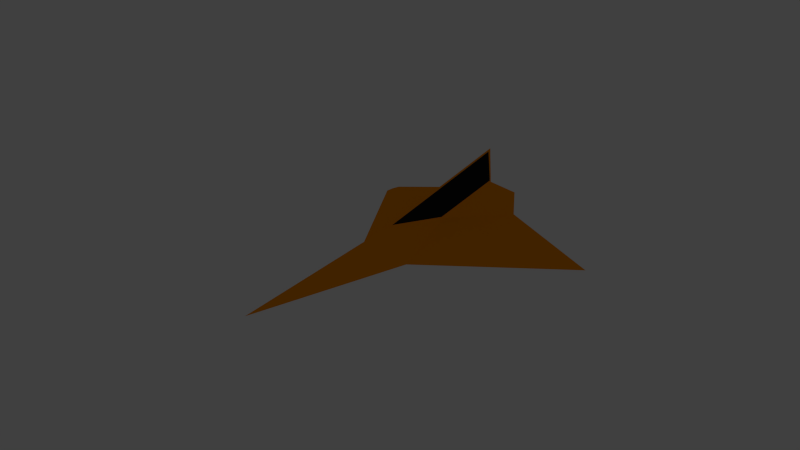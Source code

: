 # Source: ship.blend  (saved by Blender 2.63.0; exported with 4.5.12 LTS)
import bpy
from mathutils import Matrix  # noqa: F401  (used for matrix-valued properties, if any)

bpy.ops.wm.read_factory_settings(use_empty=True)
scene = bpy.context.scene
scene.name = 'Scene'

# ---- collections
col_collection_1 = bpy.data.collections.new('Collection 1'); scene.collection.children.link(col_collection_1)

# ---- materials (node trees are filled in below, after node groups)
mat_material = bpy.data.materials.new('Material')
mat_material.alpha_threshold = 0.0
mat_material.use_transparent_shadow = False
mat_material.diffuse_color = (0.06514, 1.0, 0.949, 1.0)
mat_material.roughness = 0.5
mat_material.line_color = (0.0, 0.0, 0.0, 1.0)
mat_material_002 = bpy.data.materials.new('Material.002')
mat_material_002.alpha_threshold = 0.0
mat_material_002.use_transparent_shadow = False
mat_material_002.diffuse_color = (0.01341, 0.01341, 0.01341, 1.0)
mat_material_002.roughness = 0.5
mat_material_002.specular_intensity = 0.7115
mat_material_002.line_color = (0.0, 0.0, 0.0, 1.0)
mat_material_001 = bpy.data.materials.new('Material.001')
mat_material_001.alpha_threshold = 0.0
mat_material_001.use_transparent_shadow = False
mat_material_001.diffuse_color = (1.0, 0.3103, 0.0, 1.0)
mat_material_001.specular_color = (0.9039, 1.0, 0.9098)
mat_material_001.roughness = 0.5
mat_material_001.specular_intensity = 0.8462
mat_material_001.line_color = (0.0, 0.0, 0.0, 1.0)

# ---- material node trees

# ---- world
world_world = bpy.data.worlds.new('World'); scene.world = world_world
world_world.color = (0.05088, 0.05088, 0.05088)
world_world.use_sun_shadow = False
world_world.sun_shadow_jitter_overblur = 0.0
world_world.cycles.sampling_method = 'MANUAL'
world_world.cycles.sample_map_resolution = 256

# ---- cameras
cam_camera = bpy.data.cameras.new('Camera')
cam_camera.clip_end = 100.0
cam_camera.lens = 35.0
cam_camera.sensor_width = 32.0
cam_camera.sensor_height = 18.0
cam_camera.ortho_scale = 7.314
cam_camera.dof.focus_distance = 0.0
cam_camera.dof.aperture_fstop = 128.0

# ---- lights
light_spot = bpy.data.lights.new('Spot', 'SPOT')
light_spot.transmission_factor = 0.0
light_spot.energy = 100.0
light_spot.shadow_buffer_clip_start = 0.5
light_spot.shadow_soft_size = 0.1
light_spot.shadow_maximum_resolution = 0.006
light_spot.use_absolute_resolution = True
light_spot.cycles.use_multiple_importance_sampling = False
light_lamp = bpy.data.lights.new('Lamp', 'POINT')
light_lamp.transmission_factor = 0.0
light_lamp.cutoff_distance = 30.0
light_lamp.energy = 100.0
light_lamp.shadow_buffer_clip_start = 1.001
light_lamp.shadow_soft_size = 0.1
light_lamp.shadow_maximum_resolution = 0.006
light_lamp.use_absolute_resolution = True
light_lamp.cycles.use_multiple_importance_sampling = False

# ---- meshes
me_circle = bpy.data.meshes.new('Circle')
me_circle.from_pydata([(0.0, 1.0, 0.0), (-0.1951, 0.9808, 0.0), (-0.3827, 0.9239, 0.0), (-0.5556, 0.8315, 0.0), (-0.7071, 0.7071, 0.0), (-0.8315, 0.5556, 0.0), (-0.9239, 0.3827, 0.0), (-0.9808, 0.1951, 0.0), (-1.0, 7.55e-08, 0.0), (-0.9808, -0.1951, 0.0), (-0.9239, -0.3827, 0.0), (-0.8315, -0.5556, 0.0), (-0.7071, -0.7071, 0.0), (-0.5556, -0.8315, 0.0), (-0.3827, -0.9239, 0.0), (-0.1951, -0.9808, 0.0), (3.258e-07, -1.0, 0.0), (0.1951, -0.9808, 0.0), (0.3827, -0.9239, 0.0), (0.5556, -0.8315, 0.0), (0.7071, -0.7071, 0.0), (0.8315, -0.5556, 0.0), (0.9239, -0.3827, 0.0), (0.9808, -0.1951, 0.0), (1.0, 9.656e-07, 0.0), (0.9808, 0.1951, 0.0), (0.9239, 0.3827, 0.0), (0.8315, 0.5556, 0.0), (0.7071, 0.7071, 0.0), (0.5556, 0.8315, 0.0), (0.3827, 0.9239, 0.0), (0.1951, 0.9808, 0.0), (0.00355, 0.3494, -0.5285), (-0.06462, 0.3427, -0.5285), (-0.1302, 0.3228, -0.5285), (-0.1906, 0.2905, -0.5285), (-0.2435, 0.2471, -0.5285), (-0.287, 0.1941, -0.5285), (-0.3193, 0.1337, -0.5285), (-0.3391, 0.06817, -0.5285), (-0.3459, 2.539e-07, -0.5285), (-0.3391, -0.06817, -0.5285), (-0.3193, -0.1337, -0.5285), (-0.287, -0.1941, -0.5285), (-0.2435, -0.2471, -0.5285), (-0.1906, -0.2905, -0.5285), (-0.1302, -0.3228, -0.5285), (-0.06462, -0.3427, -0.5285), (0.00355, -0.3494, -0.5285), (0.07172, -0.3427, -0.5285), (0.1373, -0.3228, -0.5285), (0.1977, -0.2905, -0.5285), (0.2506, -0.2471, -0.5285), (0.2941, -0.1941, -0.5285), (0.3264, -0.1337, -0.5285), (0.3462, -0.06817, -0.5285), (0.353, 5.649e-07, -0.5285), (0.3462, 0.06817, -0.5285), (0.3264, 0.1337, -0.5285), (0.2941, 0.1941, -0.5285), (0.2506, 0.2471, -0.5285), (0.1977, 0.2905, -0.5285), (0.1373, 0.3228, -0.5285), (0.07172, 0.3427, -0.5285), (4.938e-08, 1.416, 0.7432), (-0.2762, 1.389, 0.7432), (-0.5418, 1.308, 0.7432), (-0.7866, 1.177, 0.7432), (-1.001, 1.001, 0.7432), (-1.177, 0.7866, 0.7432), (-1.308, 0.5418, 0.7432), (-1.389, 0.2762, 0.7432), (-1.416, -8.177e-08, 0.7432), (-1.389, -0.2762, 0.7432), (-1.308, -0.5418, 0.7432), (-1.177, -0.7866, 0.7432), (-1.001, -1.001, 0.7432), (-0.7866, -1.177, 0.7432), (-0.5418, -1.308, 0.7432), (-0.2762, -1.389, 0.7432), (5.107e-07, -1.416, 0.7432), (0.2762, -1.389, 0.7432), (0.5418, -1.308, 0.7432), (0.7866, -1.177, 0.7432), (1.001, -1.001, 0.7432), (1.177, -0.7866, 0.7432), (1.308, -0.5418, 0.7432), (1.389, -0.2762, 0.7432), (1.416, 1.178e-06, 0.7432), (1.389, 0.2762, 0.7432), (1.308, 0.5418, 0.7432), (1.177, 0.7866, 0.7432), (1.001, 1.001, 0.7432), (0.7866, 1.177, 0.7432), (0.5418, 1.308, 0.7432), (0.2762, 1.389, 0.7432), (4.938e-08, 1.847, 1.858), (-0.2762, 1.811, 1.858), (-0.5418, 1.706, 1.858), (-0.7866, 1.536, 1.858), (-1.001, 1.306, 1.858), (-1.177, 1.026, 1.858), (-1.308, 0.7068, 1.858), (-1.389, 0.3603, 1.858), (-1.416, -2.618e-07, 1.858), (-1.389, -0.3603, 1.858), (-1.308, -0.7068, 1.858), (-1.177, -1.026, 1.858), (-1.001, -1.306, 1.858), (-0.7866, -1.536, 1.858), (-0.5418, -1.706, 1.858), (-0.2762, -1.811, 1.858), (5.107e-07, -1.847, 1.858), (0.2762, -1.811, 1.858), (0.5418, -1.706, 1.858), (0.7866, -1.536, 1.858), (1.001, -1.306, 1.858), (1.177, -1.026, 1.858), (1.308, -0.7068, 1.858), (1.389, -0.3603, 1.858), (1.416, 1.382e-06, 1.858), (1.389, 0.3603, 1.858), (1.308, 0.7068, 1.858), (1.177, 1.026, 1.858), (1.001, 1.306, 1.858), (0.7866, 1.536, 1.858), (0.5418, 1.706, 1.858), (0.2762, 1.811, 1.858), (0.00355, 0.1876, -0.2015), (-0.06462, 0.184, -0.2015), (-0.1302, 0.1733, -0.2015), (-0.1906, 0.156, -0.2015), (-0.2435, 0.1326, -0.2015), (-0.287, 0.1042, -0.2015), (-0.3193, 0.07179, -0.2015), (-0.3391, 0.0366, -0.2015), (-0.3459, 2.624e-07, -0.2015), (-0.3391, -0.0366, -0.2015), (-0.3193, -0.07179, -0.2015), (-0.287, -0.1042, -0.2015), (-0.2435, -0.1326, -0.2015), (-0.1906, -0.156, -0.2015), (-0.1302, -0.1733, -0.2015), (-0.06462, -0.184, -0.2015), (0.00355, -0.1876, -0.2015), (0.07172, -0.184, -0.2015), (0.1373, -0.1733, -0.2015), (0.1977, -0.156, -0.2015), (0.2506, -0.1326, -0.2015), (0.2941, -0.1042, -0.2015), (0.3264, -0.07179, -0.2015), (0.3462, -0.0366, -0.2015), (0.353, 4.294e-07, -0.2015), (0.3462, 0.0366, -0.2015), (0.3264, 0.07179, -0.2015), (0.2941, 0.1042, -0.2015), (0.2506, 0.1326, -0.2015), (0.1977, 0.156, -0.2015), (0.1373, 0.1733, -0.2015), (0.07172, 0.184, -0.2015)], [], [(11, 43, 12), (8, 40, 9), (5, 37, 38), (2, 34, 35), (31, 63, 32), (28, 60, 61), (25, 57, 58), (22, 54, 23), (19, 51, 20), (16, 48, 17), (13, 45, 14), (10, 42, 11), (7, 39, 40), (4, 36, 37), (1, 33, 34), (30, 62, 63), (27, 59, 60), (24, 56, 57), (21, 53, 22), (18, 50, 19), (15, 47, 16), (12, 44, 13), (9, 41, 10), (6, 38, 39), (3, 35, 36), (0, 32, 33), (29, 61, 62), (26, 58, 59), (23, 55, 24), (20, 52, 21), (17, 49, 18), (14, 46, 15), (12, 76, 75), (9, 73, 72), (6, 70, 69), (3, 67, 66), (0, 64, 95), (29, 93, 92), (26, 90, 89), (23, 87, 86), (20, 84, 83), (17, 81, 80), (14, 78, 77), (11, 75, 74), (8, 72, 71), (5, 69, 68), (2, 66, 65), (31, 95, 94), (28, 92, 91), (25, 89, 88), (22, 86, 85), (19, 83, 82), (16, 80, 79), (13, 77, 76), (10, 74, 73), (7, 71, 70), (4, 68, 67), (1, 65, 64), (30, 94, 93), (27, 91, 90), (24, 88, 87), (21, 85, 84), (18, 82, 81), (15, 79, 78), (78, 110, 109), (75, 107, 106), (72, 104, 103), (69, 101, 100), (66, 98, 97), (95, 127, 126), (92, 124, 123), (89, 121, 120), (86, 118, 117), (83, 115, 114), (80, 112, 111), (77, 109, 108), (74, 106, 105), (71, 103, 102), (68, 100, 99), (65, 97, 96), (94, 126, 125), (91, 123, 122), (88, 120, 119), (85, 117, 116), (82, 114, 113), (79, 111, 110), (76, 108, 107), (73, 105, 104), (70, 102, 101), (67, 99, 98), (64, 96, 127), (93, 125, 124), (90, 122, 121), (87, 119, 118), (84, 116, 115), (81, 113, 112), (42, 138, 139), (39, 135, 136), (36, 132, 133), (33, 129, 130), (62, 158, 159), (59, 155, 156), (56, 152, 153), (53, 149, 150), (50, 146, 147), (47, 143, 144), (44, 140, 141), (41, 137, 138), (38, 134, 135), (35, 131, 132), (32, 128, 129), (61, 157, 158), (58, 154, 155), (55, 151, 152), (52, 148, 149), (49, 145, 146), (46, 142, 143), (43, 139, 140), (40, 136, 137), (37, 133, 134), (34, 130, 131), (63, 159, 128), (60, 156, 157), (57, 153, 154), (54, 150, 151), (51, 147, 148), (48, 144, 145), (45, 141, 142), (43, 44, 12), (40, 41, 9), (6, 5, 38), (3, 2, 35), (0, 31, 32), (29, 28, 61), (26, 25, 58), (54, 55, 23), (51, 52, 20), (48, 49, 17), (45, 46, 14), (42, 43, 11), (8, 7, 40), (5, 4, 37), (2, 1, 34), (31, 30, 63), (28, 27, 60), (25, 24, 57), (53, 54, 22), (50, 51, 19), (47, 48, 16), (44, 45, 13), (41, 42, 10), (7, 6, 39), (4, 3, 36), (1, 0, 33), (30, 29, 62), (27, 26, 59), (55, 56, 24), (52, 53, 21), (49, 50, 18), (46, 47, 15), (11, 12, 75), (8, 9, 72), (5, 6, 69), (2, 3, 66), (31, 0, 95), (28, 29, 92), (25, 26, 89), (22, 23, 86), (19, 20, 83), (16, 17, 80), (13, 14, 77), (10, 11, 74), (7, 8, 71), (4, 5, 68), (1, 2, 65), (30, 31, 94), (27, 28, 91), (24, 25, 88), (21, 22, 85), (18, 19, 82), (15, 16, 79), (12, 13, 76), (9, 10, 73), (6, 7, 70), (3, 4, 67), (0, 1, 64), (29, 30, 93), (26, 27, 90), (23, 24, 87), (20, 21, 84), (17, 18, 81), (14, 15, 78), (77, 78, 109), (74, 75, 106), (71, 72, 103), (68, 69, 100), (65, 66, 97), (94, 95, 126), (91, 92, 123), (88, 89, 120), (85, 86, 117), (82, 83, 114), (79, 80, 111), (76, 77, 108), (73, 74, 105), (70, 71, 102), (67, 68, 99), (64, 65, 96), (93, 94, 125), (90, 91, 122), (87, 88, 119), (84, 85, 116), (81, 82, 113), (78, 79, 110), (75, 76, 107), (72, 73, 104), (69, 70, 101), (66, 67, 98), (95, 64, 127), (92, 93, 124), (89, 90, 121), (86, 87, 118), (83, 84, 115), (80, 81, 112), (43, 42, 139), (40, 39, 136), (37, 36, 133), (34, 33, 130), (63, 62, 159), (60, 59, 156), (57, 56, 153), (54, 53, 150), (51, 50, 147), (48, 47, 144), (45, 44, 141), (42, 41, 138), (39, 38, 135), (36, 35, 132), (33, 32, 129), (62, 61, 158), (59, 58, 155), (56, 55, 152), (53, 52, 149), (50, 49, 146), (47, 46, 143), (44, 43, 140), (41, 40, 137), (38, 37, 134), (35, 34, 131), (32, 63, 128), (61, 60, 157), (58, 57, 154), (55, 54, 151), (52, 51, 148), (49, 48, 145), (46, 45, 142)])
me_circle.materials.append(mat_material)
me_circle.use_remesh_preserve_volume = False
me_circle.use_remesh_preserve_attributes = False
me_circle.use_mirror_vertex_groups = False
me_circle.update()
me_cone_003 = bpy.data.meshes.new('Cone.003')
me_cone_003.from_pydata([(0.0, 0.9057, -1.852), (0.0, 0.3515, 0.1714), (-0.2165, 0.527, -1.644), (0.2165, 0.527, -1.644), (-0.1724, 0.2632, -0.7362), (0.1724, 0.2632, -0.7362)], [], [(4, 1, 0, 2), (0, 3, 2), (0, 1, 5, 3)])
_uv = me_cone_003.uv_layers.new(name='UVMap')
_uv.uv.foreach_set('vector', [0.0, 0.0, 1.0, 0.0, 1.0, 1.0, 0.0, 1.0, 0.0, 0.0, 1.0, 0.0, 1.0, 1.0, 0.0, 0.0, 1.0, 0.0, 1.0, 1.0, 0.0, 1.0])
me_cone_003.materials.append(mat_material_002)
me_cone_003.use_remesh_preserve_volume = False
me_cone_003.use_remesh_preserve_attributes = False
me_cone_003.use_mirror_vertex_groups = False
me_cone_003.update()
me_cone_002 = bpy.data.meshes.new('Cone.002')
me_cone_002.from_pydata([(0.0, 0.9057, -1.843), (1.884, -0.2101, -1.628), (0.0, -1.031e-07, 2.366), (-1.884, -0.2101, -1.628), (0.433, 0.351, -1.891), (-5.96e-08, -0.001162, -2.057), (-0.433, 0.351, -1.891), (0.6495, 0.1749, -1.628), (-0.4127, -0.000581, 0.1872), (0.4127, -0.000581, 0.1872), (-0.433, -0.001162, -1.628), (0.0, 0.3515, 0.1872), (-0.2165, 0.527, -1.628), (0.2165, 0.527, -1.628), (0.433, -0.001162, -1.628), (-0.6495, 0.1749, -1.628), (-2.98e-08, 0.2629, -1.416), (-0.1724, 0.2632, -0.7204), (0.1724, 0.2632, -0.7204), (-2.98e-08, 0.08939, -0.7204)], [], [(17, 11, 0, 12), (18, 9, 1, 7), (19, 8, 3, 10), (0, 13, 12), (6, 16, 15), (15, 17, 12, 6), (3, 8, 17, 15), (8, 2, 11, 17), (13, 18, 7, 4), (0, 11, 18, 13), (11, 2, 9, 18), (14, 19, 10, 5), (1, 9, 19, 14), (9, 2, 8, 19), (15, 10, 3), (15, 16, 10), (16, 5, 10), (7, 1, 14), (4, 7, 16), (12, 16, 6), (12, 13, 16), (13, 4, 16), (16, 14, 5), (16, 7, 14)])
_uv = me_cone_002.uv_layers.new(name='UVMap')
_uv.uv.foreach_set('vector', [0.0, 0.0, 1.0, 0.0, 1.0, 1.0, 0.0, 1.0, 0.0, 0.0, 1.0, 0.0, 1.0, 1.0, 0.0, 1.0, 0.0, 0.0, 1.0, 0.0, 1.0, 1.0, 0.0, 1.0, 0.0, 0.0, 1.0, 0.0, 1.0, 1.0, 0.0, 0.0, 1.0, 0.0, 1.0, 1.0, 0.0, 0.0, 1.0, 0.0, 1.0, 1.0, 0.0, 1.0, 0.0, 0.0, 1.0, 0.0, 1.0, 1.0, 0.0, 1.0, 0.0, 0.0, 1.0, 0.0, 1.0, 1.0, 0.0, 1.0, 0.0, 0.0, 1.0, 0.0, 1.0, 1.0, 0.0, 1.0, 0.0, 0.0, 1.0, 0.0, 1.0, 1.0, 0.0, 1.0, 0.0, 0.0, 1.0, 0.0, 1.0, 1.0, 0.0, 1.0, 0.0, 0.0, 1.0, 0.0, 1.0, 1.0, 0.0, 1.0, 0.0, 0.0, 1.0, 0.0, 1.0, 1.0, 0.0, 1.0, 0.0, 0.0, 1.0, 0.0, 1.0, 1.0, 0.0, 1.0, 0.0, 0.0, 1.0, 0.0, 1.0, 1.0, 0.0, 0.0, 1.0, 0.0, 1.0, 1.0, 0.0, 0.0, 1.0, 0.0, 1.0, 1.0, 0.0, 0.0, 1.0, 0.0, 1.0, 1.0, 0.0, 0.0, 1.0, 0.0, 1.0, 1.0, 0.0, 0.0, 1.0, 0.0, 1.0, 1.0, 0.0, 0.0, 1.0, 0.0, 1.0, 1.0, 0.0, 0.0, 1.0, 0.0, 1.0, 1.0, 0.0, 0.0, 1.0, 0.0, 1.0, 1.0, 0.0, 0.0, 1.0, 0.0, 1.0, 1.0])
me_cone_002.materials.append(mat_material_001)
me_cone_002.use_remesh_preserve_volume = False
me_cone_002.use_remesh_preserve_attributes = False
me_cone_002.use_mirror_vertex_groups = False
me_cone_002.update()
me_cone = bpy.data.meshes.new('Cone')
me_cone.from_pydata([(0.0, 0.9057, -1.843), (1.884, -0.2101, -1.628), (0.0, -1.031e-07, 2.366), (-1.884, -0.2101, -1.628), (0.433, 0.351, -1.891), (-5.96e-08, -0.001162, -2.057), (-0.433, 0.351, -1.891), (0.6495, 0.1749, -1.628), (-0.4127, -0.000581, 0.1872), (0.4127, -0.000581, 0.1872), (-0.433, -0.001162, -1.628), (0.0, 0.3515, 0.1872), (-0.2165, 0.527, -1.628), (0.2165, 0.527, -1.628), (0.433, -0.001162, -1.628), (-0.6495, 0.1749, -1.628), (-2.98e-08, 0.2629, -1.416), (-0.1724, 0.2632, -0.7204), (0.1724, 0.2632, -0.7204), (-2.98e-08, 0.08939, -0.7204), (0.6402, 0.1825, -1.639), (0.0, 0.3754, 0.09981), (-0.6402, 0.1825, -1.639), (-0.1743, 0.2746, -0.7595), (0.1743, 0.2746, -0.7595), (0.2157, 0.5219, -1.61), (-0.2157, 0.5219, -1.61), (0.0, 0.895, -1.803), (-0.08713, 0.325, -0.3298), (-0.1078, 0.7084, -1.707), (0.08713, 0.325, -0.3298), (0.1078, 0.7084, -1.707), (-0.01017, 0.3695, 0.04967), (-0.01258, 0.8732, -1.792), (0.01023, 0.3695, 0.04939), (0.01265, 0.8731, -1.792), (-0.2031, 0.5437, -1.622), (-0.1641, 0.2805, -0.7094), (0.2029, 0.544, -1.622), (0.1639, 0.2805, -0.7086), (0.1083, 0.7164, -1.735), (-0.1083, 0.7164, -1.735), (0.0, 0.527, -1.628), (-0.05413, 0.811, -1.789), (0.05413, 0.811, -1.789), (-0.1083, 0.527, -1.628), (-0.1624, 0.6217, -1.682), (0.1624, 0.6217, -1.682), (0.1083, 0.527, -1.628), (-0.02706, 0.8584, -1.816), (0.02706, 0.8584, -1.816), (-0.1624, 0.527, -1.628), (-0.1894, 0.5744, -1.655), (0.1894, 0.5744, -1.655), (0.1624, 0.527, -1.628), (-0.08119, 0.7637, -1.762), (0.08119, 0.7637, -1.762), (-0.05413, 0.527, -1.628), (-0.1353, 0.669, -1.709), (0.1353, 0.669, -1.709), (0.05413, 0.527, -1.628), (-0.01353, 0.882, -1.829), (0.01353, 0.882, -1.829), (-0.1894, 0.527, -1.628), (-0.203, 0.5507, -1.641), (0.203, 0.5507, -1.641), (0.1894, 0.527, -1.628), (-0.09472, 0.74, -1.749), (0.09472, 0.74, -1.749), (-0.02706, 0.527, -1.628), (-0.1218, 0.6927, -1.722), (0.1218, 0.6927, -1.722), (0.02706, 0.527, -1.628), (-0.04059, 0.8347, -1.802), (0.04059, 0.8347, -1.802), (-0.1353, 0.527, -1.628), (-0.1759, 0.598, -1.668), (0.1759, 0.598, -1.668), (0.1353, 0.527, -1.628), (-0.06766, 0.7874, -1.776), (0.06766, 0.7874, -1.776), (-0.08119, 0.527, -1.628), (-0.1488, 0.6454, -1.695), (0.1488, 0.6454, -1.695), (0.08119, 0.527, -1.628), (-0.006766, 0.8939, -1.836), (0.006766, 0.8939, -1.836), (-0.203, 0.527, -1.628), (-0.2097, 0.5389, -1.635), (0.2097, 0.5389, -1.635), (0.203, 0.527, -1.628), (-0.006766, 0.5389, -1.635), (0.09472, 0.7164, -1.735), (0.1015, 0.7045, -1.729), (-0.1015, 0.7282, -1.742), (0.1015, 0.7282, -1.742), (-0.01353, 0.527, -1.628), (-0.115, 0.7045, -1.729), (0.115, 0.7045, -1.729), (0.01353, 0.527, -1.628), (-0.1015, 0.7045, -1.729), (-0.09472, 0.7164, -1.735), (0.006766, 0.5389, -1.635), (-0.115, 0.5389, -1.635), (0.04059, 0.811, -1.789), (0.04736, 0.7992, -1.782), (0.1015, 0.5389, -1.635), (0.1488, 0.6217, -1.682), (0.1556, 0.6099, -1.675), (-0.04736, 0.8229, -1.796), (0.04736, 0.8229, -1.796), (-0.1218, 0.527, -1.628), (-0.1691, 0.6099, -1.675), (0.1691, 0.6099, -1.675), (0.1218, 0.527, -1.628), (-0.06089, 0.7992, -1.782), (0.06089, 0.7992, -1.782), (-0.09472, 0.527, -1.628), (-0.1556, 0.6335, -1.688), (0.1556, 0.6335, -1.688), (0.09472, 0.527, -1.628), (-0.1556, 0.6099, -1.675), (-0.1488, 0.6217, -1.682), (-0.1015, 0.5389, -1.635), (-0.04736, 0.7992, -1.782), (-0.04059, 0.811, -1.789), (0.115, 0.5389, -1.635), (0.01353, 0.8584, -1.816), (0.0203, 0.8465, -1.809), (0.1218, 0.669, -1.709), (0.1286, 0.6572, -1.702), (-0.1691, 0.5389, -1.635), (-0.06089, 0.5389, -1.635), (0.06766, 0.7637, -1.762), (0.07442, 0.7519, -1.756), (0.04736, 0.5389, -1.635), (0.1556, 0.5389, -1.635), (0.1759, 0.5744, -1.655), (0.1827, 0.5625, -1.648), (-0.0203, 0.8702, -1.823), (0.0203, 0.8702, -1.823), (-0.1759, 0.527, -1.628), (-0.1962, 0.5625, -1.648), (0.1962, 0.5625, -1.648), (0.1759, 0.527, -1.628), (-0.08796, 0.7519, -1.756), (0.08796, 0.7519, -1.756), (-0.04059, 0.527, -1.628), (-0.1286, 0.6809, -1.715), (0.1286, 0.6809, -1.715), (0.04059, 0.527, -1.628), (-0.03383, 0.8465, -1.809), (0.03383, 0.8465, -1.809), (-0.1488, 0.527, -1.628), (-0.1827, 0.5862, -1.662), (0.1827, 0.5862, -1.662), (0.1488, 0.527, -1.628), (-0.07442, 0.7755, -1.769), (0.07442, 0.7755, -1.769), (-0.06766, 0.527, -1.628), (-0.1421, 0.6572, -1.702), (0.1421, 0.6572, -1.702), (0.06766, 0.527, -1.628), (-0.1286, 0.6572, -1.702), (-0.1218, 0.669, -1.709), (-0.0203, 0.8465, -1.809), (-0.01353, 0.8584, -1.816), (-0.1827, 0.5625, -1.648), (-0.1759, 0.5744, -1.655), (-0.1556, 0.5389, -1.635), (-0.04736, 0.5389, -1.635), (-0.07442, 0.7519, -1.756), (-0.06766, 0.7637, -1.762), (0.06089, 0.5389, -1.635), (0.1691, 0.5389, -1.635), (-0.115, 0.6809, -1.715), (-0.1083, 0.6927, -1.722), (-0.006766, 0.8702, -1.823), (0.0, 0.882, -1.829), (0.006766, 0.8702, -1.823), (0.1083, 0.6927, -1.722), (0.115, 0.6809, -1.715), (-0.1691, 0.5862, -1.662), (-0.1624, 0.598, -1.668), (-0.06089, 0.7755, -1.769), (-0.05413, 0.7874, -1.776), (0.05413, 0.7874, -1.776), (0.06089, 0.7755, -1.769), (0.1624, 0.598, -1.668), (0.1691, 0.5862, -1.662), (-0.1421, 0.6335, -1.688), (-0.1353, 0.6454, -1.695), (-0.03383, 0.8229, -1.796), (-0.02706, 0.8347, -1.802), (0.02706, 0.8347, -1.802), (0.03383, 0.8229, -1.796), (0.1353, 0.6454, -1.695), (0.1421, 0.6335, -1.688), (-0.1962, 0.5389, -1.635), (-0.1894, 0.5507, -1.641), (-0.1827, 0.5389, -1.635), (-0.1421, 0.5389, -1.635), (-0.1286, 0.5389, -1.635), (-0.08796, 0.5389, -1.635), (-0.07442, 0.5389, -1.635), (-0.03383, 0.5389, -1.635), (-0.0203, 0.5389, -1.635), (-0.08796, 0.7282, -1.742), (-0.08119, 0.74, -1.749), (0.08119, 0.74, -1.749), (0.08796, 0.7282, -1.742), (0.0203, 0.5389, -1.635), (0.03383, 0.5389, -1.635), (0.07442, 0.5389, -1.635), (0.08796, 0.5389, -1.635), (0.1286, 0.5389, -1.635), (0.1421, 0.5389, -1.635), (0.1827, 0.5389, -1.635), (0.1894, 0.5507, -1.641), (0.1962, 0.5389, -1.635)], [], [(26, 36, 29, 33, 27, 0, 85, 61, 139, 49, 151, 73, 109, 43, 115, 79, 157, 55, 145, 67, 94, 41, 97, 70, 148, 58, 160, 82, 118, 46, 112, 76, 154, 52, 142, 64, 88, 12), (18, 9, 1, 7), (19, 8, 3, 10), (6, 16, 15, 22), (13, 25, 24, 18, 7, 20, 4), (3, 8, 17, 15), (8, 2, 11, 17), (32, 21, 27, 33), (21, 11, 18, 24, 39, 30, 34), (11, 2, 9, 18), (14, 19, 10, 5), (1, 9, 19, 14), (9, 2, 8, 19), (15, 10, 3), (15, 16, 10), (16, 5, 10), (7, 1, 14), (4, 20, 7, 16), (12, 16, 6), (13, 4, 16), (16, 14, 5), (16, 7, 14), (17, 11, 21, 32, 28, 37, 23), (0, 27, 35, 31, 38, 25, 13, 89, 65, 143, 53, 155, 77, 113, 47, 119, 83, 161, 59, 149, 71, 98, 40, 95, 68, 146, 56, 158, 80, 116, 44, 110, 74, 152, 50, 140, 62, 86), (38, 39, 24, 25), (15, 17, 23, 26, 12, 6, 22), (27, 21, 34, 35), (23, 37, 36, 26), (12, 87, 63, 141, 51, 153, 75, 111, 45, 117, 81, 159, 57, 147, 69, 96, 42, 99, 72, 150, 60, 162, 84, 120, 48, 114, 78, 156, 54, 144, 66, 90, 13, 16), (0, 86, 178, 85), (101, 100, 176, 175, 164, 163, 191, 190, 122, 121, 183, 182, 168, 167, 199, 198, 88, 64, 142, 52, 154, 76, 112, 46, 118, 82, 160, 58, 148, 70, 97, 41, 94, 67, 145, 55, 157, 79, 115, 43, 109, 73, 151, 49, 139, 61, 85, 178, 177, 166, 165, 193, 192, 125, 124, 185, 184, 172, 171, 208, 207), (219, 89, 13, 90, 66, 144, 54, 156, 78, 114, 48, 120, 84, 162, 60, 150, 72, 99, 42, 96, 69, 147, 57, 159, 81, 117, 45, 111, 75, 153, 51, 141, 63, 87, 12, 88, 198, 200, 131, 169, 201, 202, 103, 123, 203, 204, 132, 170, 205, 206, 91, 102, 211, 212, 135, 173, 213, 214, 106, 126, 215, 216, 136, 174, 217), (40, 98, 71, 149, 59, 161, 83, 119, 47, 113, 77, 155, 53, 143, 65, 89, 219, 218, 138, 137, 189, 188, 108, 107, 197, 196, 130, 129, 181, 180, 93, 92, 210, 209, 134, 133, 187, 186, 105, 104, 195, 194, 128, 127, 179, 178, 86, 62, 140, 50, 152, 74, 110, 44, 116, 80, 158, 56, 146, 68, 95)])
_uv = me_cone.uv_layers.new(name='UVMap')
_uv.uv.foreach_set('vector', [0.0, 0.75, 0.25, 0.75, 0.5, 0.75, 0.75, 0.75, 1.0, 0.75, 1.0, 1.0, 0.9688, 1.0, 0.9375, 1.0, 0.9062, 1.0, 0.875, 1.0, 0.8438, 1.0, 0.8125, 1.0, 0.7812, 1.0, 0.75, 1.0, 0.7188, 1.0, 0.6875, 1.0, 0.6562, 1.0, 0.625, 1.0, 0.5938, 1.0, 0.5625, 1.0, 0.5312, 1.0, 0.5, 1.0, 0.4688, 1.0, 0.4375, 1.0, 0.4062, 1.0, 0.375, 1.0, 0.3438, 1.0, 0.3125, 1.0, 0.2812, 1.0, 0.25, 1.0, 0.2188, 1.0, 0.1875, 1.0, 0.1562, 1.0, 0.125, 1.0, 0.09375, 1.0, 0.0625, 1.0, 0.03125, 1.0, 0.0, 1.0, 0.0, 0.0, 1.0, 0.0, 1.0, 1.0, 0.0, 1.0, 0.0, 0.0, 1.0, 0.0, 1.0, 1.0, 0.0, 1.0, 0.0, 0.0, 1.0, 0.0, 1.0, 1.0, 0.5, 0.5, 0.0, 0.0, 0.25, 0.0, 0.5, 0.0, 1.0, 0.0, 1.0, 1.0, 0.5, 1.0, 0.0, 1.0, 0.0, 0.0, 1.0, 0.0, 1.0, 1.0, 0.0, 1.0, 0.0, 0.0, 1.0, 0.0, 1.0, 1.0, 0.0, 1.0, 0.75, 0.5, 1.0, 0.5, 1.0, 0.75, 0.75, 0.75, 0.5, 0.0, 1.0, 0.0, 1.0, 1.0, 0.5, 1.0, 0.5, 0.75, 0.5, 0.5, 0.5, 0.25, 0.0, 0.0, 1.0, 0.0, 1.0, 1.0, 0.0, 1.0, 0.0, 0.0, 1.0, 0.0, 1.0, 1.0, 0.0, 1.0, 0.0, 0.0, 1.0, 0.0, 1.0, 1.0, 0.0, 1.0, 0.0, 0.0, 1.0, 0.0, 1.0, 1.0, 0.0, 1.0, 0.0, 0.0, 1.0, 0.0, 1.0, 1.0, 0.0, 0.0, 1.0, 0.0, 1.0, 1.0, 0.0, 0.0, 1.0, 0.0, 1.0, 1.0, 0.0, 0.0, 1.0, 0.0, 1.0, 1.0, 0.0, 0.0, 0.5, 0.0, 1.0, 0.0, 1.0, 1.0, 0.0, 0.0, 1.0, 0.0, 1.0, 1.0, 0.0, 0.0, 1.0, 0.0, 1.0, 1.0, 0.0, 0.0, 1.0, 0.0, 1.0, 1.0, 0.0, 0.0, 1.0, 0.0, 1.0, 1.0, 0.0, 0.0, 1.0, 0.0, 1.0, 0.5, 0.75, 0.5, 0.5, 0.5, 0.25, 0.5, 0.0, 0.5, 0.0, 0.0, 0.25, 0.0, 0.25, 0.25, 0.25, 0.5, 0.25, 0.75, 0.25, 1.0, 0.0, 1.0, 0.0, 0.9688, 0.0, 0.9375, 0.0, 0.9062, 0.0, 0.875, 0.0, 0.8438, 0.0, 0.8125, 0.0, 0.7812, 0.0, 0.75, 0.0, 0.7188, 0.0, 0.6875, 0.0, 0.6562, 0.0, 0.625, 0.0, 0.5938, 0.0, 0.5625, 0.0, 0.5312, 0.0, 0.5, 0.0, 0.4688, 0.0, 0.4375, 0.0, 0.4062, 0.0, 0.375, 0.0, 0.3438, 0.0, 0.3125, 0.0, 0.2812, 0.0, 0.25, 0.0, 0.2188, 0.0, 0.1875, 0.0, 0.1562, 0.0, 0.125, 0.0, 0.09375, 0.0, 0.0625, 0.0, 0.03125, 0.25, 0.75, 0.5, 0.75, 0.5, 1.0, 0.25, 1.0, 0.0, 0.0, 1.0, 0.0, 1.0, 0.5, 1.0, 0.75, 1.0, 1.0, 0.0, 1.0, 0.0, 0.5, 0.25, 0.0, 0.5, 0.0, 0.5, 0.25, 0.25, 0.25, 0.0, 0.5, 0.25, 0.5, 0.25, 0.75, 0.0, 0.75, 0.0, 0.0, 0.03125, 0.0, 0.0625, 0.0, 0.09375, 0.0, 0.125, 0.0, 0.1562, 0.0, 0.1875, 0.0, 0.2188, 0.0, 0.25, 0.0, 0.2812, 0.0, 0.3125, 0.0, 0.3438, 0.0, 0.375, 0.0, 0.4062, 0.0, 0.4375, 0.0, 0.4688, 0.0, 0.5, 0.0, 0.5312, 0.0, 0.5625, 0.0, 0.5938, 0.0, 0.625, 0.0, 0.6562, 0.0, 0.6875, 0.0, 0.7188, 0.0, 0.75, 0.0, 0.7812, 0.0, 0.8125, 0.0, 0.8438, 0.0, 0.875, 0.0, 0.9062, 0.0, 0.9375, 0.0, 0.9688, 0.0, 1.0, 0.0, 1.0, 1.0, 0.0, 0.0, 0.03125, 0.0, 0.0625, 0.03125, 0.03125, 0.03125, 0.5, 0.4688, 0.5312, 0.5, 0.5625, 0.5312, 0.5938, 0.5625, 0.625, 0.5938, 0.6562, 0.625, 0.6875, 0.6562, 0.7188, 0.6875, 0.75, 0.7188, 0.7812, 0.75, 0.8125, 0.7812, 0.8438, 0.8125, 0.875, 0.8438, 0.9062, 0.875, 0.9375, 0.9062, 0.9688, 0.9375, 0.9688, 0.9688, 0.9375, 0.9375, 0.9062, 0.9062, 0.875, 0.875, 0.8438, 0.8438, 0.8125, 0.8125, 0.7812, 0.7812, 0.75, 0.75, 0.7188, 0.7188, 0.6875, 0.6875, 0.6562, 0.6562, 0.625, 0.625, 0.5938, 0.5938, 0.5625, 0.5625, 0.5312, 0.5312, 0.5, 0.5, 0.4688, 0.4688, 0.4375, 0.4375, 0.4062, 0.4062, 0.375, 0.375, 0.3438, 0.3438, 0.3125, 0.3125, 0.2812, 0.2812, 0.25, 0.25, 0.2188, 0.2188, 0.1875, 0.1875, 0.1562, 0.1562, 0.125, 0.125, 0.09375, 0.09375, 0.0625, 0.0625, 0.03125, 0.03125, 0.0625, 0.03125, 0.09375, 0.0625, 0.125, 0.09375, 0.1562, 0.125, 0.1875, 0.1562, 0.2188, 0.1875, 0.25, 0.2188, 0.2812, 0.25, 0.3125, 0.2812, 0.3438, 0.3125, 0.375, 0.3438, 0.4062, 0.375, 0.4375, 0.4062, 0.4688, 0.4375, 0.9688, 0.03125, 0.9688, 0.0, 1.0, 0.0, 1.0, 0.03125, 1.0, 0.0625, 1.0, 0.09375, 1.0, 0.125, 1.0, 0.1562, 1.0, 0.1875, 1.0, 0.2188, 1.0, 0.25, 1.0, 0.2812, 1.0, 0.3125, 1.0, 0.3438, 1.0, 0.375, 1.0, 0.4062, 1.0, 0.4375, 1.0, 0.4688, 1.0, 0.5, 1.0, 0.5312, 1.0, 0.5625, 1.0, 0.5938, 1.0, 0.625, 1.0, 0.6562, 1.0, 0.6875, 1.0, 0.7188, 1.0, 0.75, 1.0, 0.7812, 1.0, 0.8125, 1.0, 0.8438, 1.0, 0.875, 1.0, 0.9062, 1.0, 0.9375, 1.0, 0.9688, 1.0, 1.0, 0.9688, 0.9688, 0.9688, 0.9375, 0.9688, 0.9062, 0.9688, 0.875, 0.9688, 0.8438, 0.9688, 0.8125, 0.9688, 0.7812, 0.9688, 0.75, 0.9688, 0.7188, 0.9688, 0.6875, 0.9688, 0.6562, 0.9688, 0.625, 0.9688, 0.5938, 0.9688, 0.5625, 0.9688, 0.5312, 0.9688, 0.5, 0.9688, 0.4688, 0.9688, 0.4375, 0.9688, 0.4062, 0.9688, 0.375, 0.9688, 0.3438, 0.9688, 0.3125, 0.9688, 0.2812, 0.9688, 0.25, 0.9688, 0.2188, 0.9688, 0.1875, 0.9688, 0.1562, 0.9688, 0.125, 0.9688, 0.09375, 0.9688, 0.0625, 0.5, 0.0, 0.5312, 0.0, 0.5625, 0.0, 0.5938, 0.0, 0.625, 0.0, 0.6562, 0.0, 0.6875, 0.0, 0.7188, 0.0, 0.75, 0.0, 0.7812, 0.0, 0.8125, 0.0, 0.8438, 0.0, 0.875, 0.0, 0.9062, 0.0, 0.9375, 0.0, 0.9688, 0.0, 0.9688, 0.03125, 0.9375, 0.03125, 0.9062, 0.03125, 0.875, 0.03125, 0.8438, 0.03125, 0.8125, 0.03125, 0.7812, 0.03125, 0.75, 0.03125, 0.7188, 0.03125, 0.6875, 0.03125, 0.6562, 0.03125, 0.625, 0.03125, 0.5938, 0.03125, 0.5625, 0.03125, 0.5312, 0.03125, 0.5, 0.03125, 0.4688, 0.03125, 0.4375, 0.03125, 0.4062, 0.03125, 0.375, 0.03125, 0.3438, 0.03125, 0.3125, 0.03125, 0.2812, 0.03125, 0.25, 0.03125, 0.2188, 0.03125, 0.1875, 0.03125, 0.1562, 0.03125, 0.125, 0.03125, 0.09375, 0.03125, 0.0625, 0.03125, 0.03125, 0.0, 0.0625, 0.0, 0.09375, 0.0, 0.125, 0.0, 0.1562, 0.0, 0.1875, 0.0, 0.2188, 0.0, 0.25, 0.0, 0.2812, 0.0, 0.3125, 0.0, 0.3438, 0.0, 0.375, 0.0, 0.4062, 0.0, 0.4375, 0.0, 0.4688, 0.0])
me_cone.materials.append(mat_material_001)
me_cone.use_remesh_preserve_volume = False
me_cone.use_remesh_preserve_attributes = False
me_cone.use_mirror_vertex_groups = False
me_cone.update()

# ---- objects
ob_circle = bpy.data.objects.new('Circle', me_circle)
ob_cone_003 = bpy.data.objects.new('Cone.003', me_cone_003)
ob_cone_002 = bpy.data.objects.new('Cone.002', me_cone_002)
ob_spot = bpy.data.objects.new('Spot', light_spot)
ob_cone = bpy.data.objects.new('Cone', me_cone)
ob_lamp = bpy.data.objects.new('Lamp', light_lamp)
ob_camera = bpy.data.objects.new('Camera', cam_camera)

# ---- transforms, parenting, visibility, modifiers, constraints
ob_circle.location = (0.0, 13.19, 0.9756)
ob_circle.rotation_euler = (1.571, -0.0, 0.0)
ob_circle.scale = (1.107, 1.107, 1.107)
ob_circle.lineart.crease_threshold = 0.0
ob_cone_003.location = (0.0, 0.0, -1.0)
ob_cone_003.rotation_euler = (1.571, -0.0, 0.0)
ob_cone_003.scale = (7.177, 7.177, 7.177)
ob_cone_003.lineart.crease_threshold = 0.0
_vg = ob_cone_003.vertex_groups.new(name='Group')
ob_cone_002.location = (0.0, 0.0, 0.0)
ob_cone_002.rotation_euler = (1.571, -0.0, 0.0)
ob_cone_002.hide_viewport = True
ob_cone_002.lineart.crease_threshold = 0.0
ob_spot.location = (-27.87, -12.87, 103.8)
ob_spot.rotation_euler = (-0.3001, -0.0, 2.062)
ob_spot.scale = (4.028, 3.89, 4.15)
ob_spot.lineart.crease_threshold = 0.0
ob_cone.location = (0.0, 0.0, -1.0)
ob_cone.rotation_euler = (1.571, -0.0, 0.0)
ob_cone.scale = (7.318, 7.318, 7.318)
ob_cone.lineart.crease_threshold = 0.0
ob_lamp.location = (29.9, 4.585, 42.7)
ob_lamp.rotation_euler = (0.6503, 0.05522, 1.866)
ob_lamp.scale = (7.318, 7.318, 7.318)
ob_lamp.lock_rotations_4d = False
ob_lamp.empty_display_type = 'ARROWS'
ob_lamp.color = (0.0, 0.0, 0.0, 0.0)
ob_lamp.lineart.crease_threshold = 0.0
ob_camera.location = (54.81, -50.4, 38.6)
ob_camera.rotation_euler = (1.109, 0.01082, 0.8149)
ob_camera.scale = (7.318, 7.318, 7.318)
ob_camera.lock_rotations_4d = False
ob_camera.empty_display_type = 'ARROWS'
ob_camera.color = (0.0, 0.0, 0.0, 0.0)
ob_camera.display_type = 'WIRE'
ob_camera.lineart.crease_threshold = 0.0

# ---- collection membership
col_collection_1.objects.link(ob_circle)
col_collection_1.objects.link(ob_cone_003)
col_collection_1.objects.link(ob_cone_002)
col_collection_1.objects.link(ob_spot)
col_collection_1.objects.link(ob_cone)
col_collection_1.objects.link(ob_lamp)
col_collection_1.objects.link(ob_camera)

# ---- scene / render settings (as saved in the file)
scene.camera = ob_camera
scene.frame_start = 1; scene.frame_end = 250; scene.frame_set(0)
scene.render.engine = 'BLENDER_EEVEE_NEXT'
scene.render.image_settings.color_mode = 'RGB'
scene.render.image_settings.compression = 90
scene.render.resolution_percentage = 50
scene.render.dither_intensity = 0.0
scene.render.bake_margin = 2
scene.render.bake_bias = 0.0
scene.cycles.use_denoising = False
scene.cycles.samples = 10
scene.cycles.sampling_pattern = 'TABULATED_SOBOL'
scene.cycles.light_sampling_threshold = 0.0
scene.cycles.use_adaptive_sampling = False
scene.cycles.use_light_tree = False
scene.cycles.blur_glossy = 0.0
scene.cycles.volume_bounces = 1
scene.cycles.pixel_filter_type = 'GAUSSIAN'
scene.cycles.sample_clamp_indirect = 0.0
scene.view_settings.view_transform = 'Standard'
bpy.context.view_layer.update()
